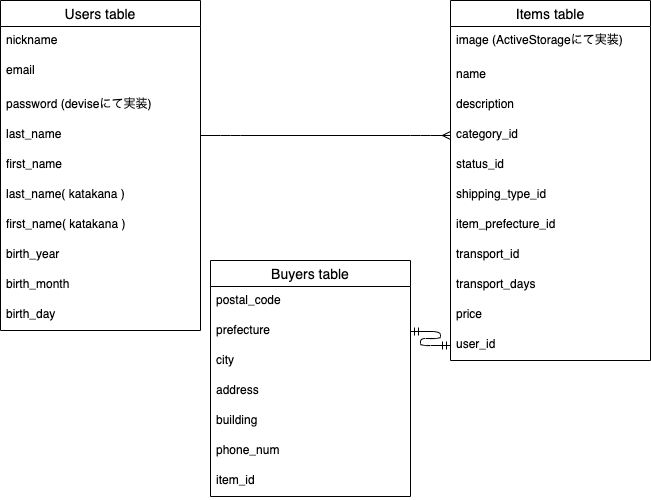

The diagram above was exported from draw.io. Its source (the exported page's mxGraphModel, read from the mxfile embedded in the PNG):
<mxGraphModel dx="834" dy="680" grid="1" gridSize="10" guides="1" tooltips="1" connect="1" arrows="1" fold="1" page="1" pageScale="1" pageWidth="827" pageHeight="1169" math="0" shadow="0">
  <root>
    <mxCell id="0" />
    <mxCell id="1" parent="0" />
    <mxCell id="2" value="Users table" style="swimlane;fontStyle=0;childLayout=stackLayout;horizontal=1;startSize=26;horizontalStack=0;resizeParent=1;resizeParentMax=0;resizeLast=0;collapsible=1;marginBottom=0;align=center;fontSize=14;" vertex="1" parent="1">
      <mxGeometry x="50" y="60" width="200" height="330" as="geometry">
        <mxRectangle x="50" y="150" width="50" height="26" as="alternateBounds" />
      </mxGeometry>
    </mxCell>
    <mxCell id="3" value="nickname" style="text;strokeColor=none;fillColor=none;spacingLeft=4;spacingRight=4;overflow=hidden;rotatable=0;points=[[0,0.5],[1,0.5]];portConstraint=eastwest;fontSize=12;" vertex="1" parent="2">
      <mxGeometry y="26" width="200" height="30" as="geometry" />
    </mxCell>
    <mxCell id="4" value="email" style="text;strokeColor=none;fillColor=none;spacingLeft=4;spacingRight=4;overflow=hidden;rotatable=0;points=[[0,0.5],[1,0.5]];portConstraint=eastwest;fontSize=12;" vertex="1" parent="2">
      <mxGeometry y="56" width="200" height="34" as="geometry" />
    </mxCell>
    <mxCell id="5" value="password (deviseにて実装)" style="text;strokeColor=none;fillColor=none;spacingLeft=4;spacingRight=4;overflow=hidden;rotatable=0;points=[[0,0.5],[1,0.5]];portConstraint=eastwest;fontSize=12;" vertex="1" parent="2">
      <mxGeometry y="90" width="200" height="30" as="geometry" />
    </mxCell>
    <mxCell id="6" value="last_name" style="text;strokeColor=none;fillColor=none;spacingLeft=4;spacingRight=4;overflow=hidden;rotatable=0;points=[[0,0.5],[1,0.5]];portConstraint=eastwest;fontSize=12;" vertex="1" parent="2">
      <mxGeometry y="120" width="200" height="30" as="geometry" />
    </mxCell>
    <mxCell id="7" value="first_name" style="text;strokeColor=none;fillColor=none;spacingLeft=4;spacingRight=4;overflow=hidden;rotatable=0;points=[[0,0.5],[1,0.5]];portConstraint=eastwest;fontSize=12;" vertex="1" parent="2">
      <mxGeometry y="150" width="200" height="30" as="geometry" />
    </mxCell>
    <mxCell id="8" value="last_name( katakana )" style="text;strokeColor=none;fillColor=none;spacingLeft=4;spacingRight=4;overflow=hidden;rotatable=0;points=[[0,0.5],[1,0.5]];portConstraint=eastwest;fontSize=12;" vertex="1" parent="2">
      <mxGeometry y="180" width="200" height="30" as="geometry" />
    </mxCell>
    <mxCell id="9" value="first_name( katakana )" style="text;strokeColor=none;fillColor=none;spacingLeft=4;spacingRight=4;overflow=hidden;rotatable=0;points=[[0,0.5],[1,0.5]];portConstraint=eastwest;fontSize=12;" vertex="1" parent="2">
      <mxGeometry y="210" width="200" height="30" as="geometry" />
    </mxCell>
    <mxCell id="10" value="birth_year" style="text;strokeColor=none;fillColor=none;spacingLeft=4;spacingRight=4;overflow=hidden;rotatable=0;points=[[0,0.5],[1,0.5]];portConstraint=eastwest;fontSize=12;" vertex="1" parent="2">
      <mxGeometry y="240" width="200" height="30" as="geometry" />
    </mxCell>
    <mxCell id="11" value="birth_month" style="text;strokeColor=none;fillColor=none;spacingLeft=4;spacingRight=4;overflow=hidden;rotatable=0;points=[[0,0.5],[1,0.5]];portConstraint=eastwest;fontSize=12;" vertex="1" parent="2">
      <mxGeometry y="270" width="200" height="30" as="geometry" />
    </mxCell>
    <mxCell id="12" value="birth_day" style="text;strokeColor=none;fillColor=none;spacingLeft=4;spacingRight=4;overflow=hidden;rotatable=0;points=[[0,0.5],[1,0.5]];portConstraint=eastwest;fontSize=12;" vertex="1" parent="2">
      <mxGeometry y="300" width="200" height="30" as="geometry" />
    </mxCell>
    <mxCell id="13" value="Items table" style="swimlane;fontStyle=0;childLayout=stackLayout;horizontal=1;startSize=26;horizontalStack=0;resizeParent=1;resizeParentMax=0;resizeLast=0;collapsible=1;marginBottom=0;align=center;fontSize=14;" vertex="1" parent="1">
      <mxGeometry x="500" y="60" width="200" height="360" as="geometry">
        <mxRectangle x="50" y="150" width="50" height="26" as="alternateBounds" />
      </mxGeometry>
    </mxCell>
    <mxCell id="15" value="image (ActiveStorageにて実装)" style="text;strokeColor=none;fillColor=none;spacingLeft=4;spacingRight=4;overflow=hidden;rotatable=0;points=[[0,0.5],[1,0.5]];portConstraint=eastwest;fontSize=12;" vertex="1" parent="13">
      <mxGeometry y="26" width="200" height="34" as="geometry" />
    </mxCell>
    <mxCell id="16" value="name" style="text;strokeColor=none;fillColor=none;spacingLeft=4;spacingRight=4;overflow=hidden;rotatable=0;points=[[0,0.5],[1,0.5]];portConstraint=eastwest;fontSize=12;" vertex="1" parent="13">
      <mxGeometry y="60" width="200" height="30" as="geometry" />
    </mxCell>
    <mxCell id="17" value="description" style="text;strokeColor=none;fillColor=none;spacingLeft=4;spacingRight=4;overflow=hidden;rotatable=0;points=[[0,0.5],[1,0.5]];portConstraint=eastwest;fontSize=12;" vertex="1" parent="13">
      <mxGeometry y="90" width="200" height="30" as="geometry" />
    </mxCell>
    <mxCell id="18" value="category_id" style="text;strokeColor=none;fillColor=none;spacingLeft=4;spacingRight=4;overflow=hidden;rotatable=0;points=[[0,0.5],[1,0.5]];portConstraint=eastwest;fontSize=12;" vertex="1" parent="13">
      <mxGeometry y="120" width="200" height="30" as="geometry" />
    </mxCell>
    <mxCell id="19" value="status_id" style="text;strokeColor=none;fillColor=none;spacingLeft=4;spacingRight=4;overflow=hidden;rotatable=0;points=[[0,0.5],[1,0.5]];portConstraint=eastwest;fontSize=12;" vertex="1" parent="13">
      <mxGeometry y="150" width="200" height="30" as="geometry" />
    </mxCell>
    <mxCell id="20" value="shipping_type_id" style="text;strokeColor=none;fillColor=none;spacingLeft=4;spacingRight=4;overflow=hidden;rotatable=0;points=[[0,0.5],[1,0.5]];portConstraint=eastwest;fontSize=12;" vertex="1" parent="13">
      <mxGeometry y="180" width="200" height="30" as="geometry" />
    </mxCell>
    <mxCell id="21" value="item_prefecture_id" style="text;strokeColor=none;fillColor=none;spacingLeft=4;spacingRight=4;overflow=hidden;rotatable=0;points=[[0,0.5],[1,0.5]];portConstraint=eastwest;fontSize=12;" vertex="1" parent="13">
      <mxGeometry y="210" width="200" height="30" as="geometry" />
    </mxCell>
    <mxCell id="22" value="transport_id" style="text;strokeColor=none;fillColor=none;spacingLeft=4;spacingRight=4;overflow=hidden;rotatable=0;points=[[0,0.5],[1,0.5]];portConstraint=eastwest;fontSize=12;" vertex="1" parent="13">
      <mxGeometry y="240" width="200" height="30" as="geometry" />
    </mxCell>
    <mxCell id="23" value="transport_days" style="text;strokeColor=none;fillColor=none;spacingLeft=4;spacingRight=4;overflow=hidden;rotatable=0;points=[[0,0.5],[1,0.5]];portConstraint=eastwest;fontSize=12;" vertex="1" parent="13">
      <mxGeometry y="270" width="200" height="30" as="geometry" />
    </mxCell>
    <mxCell id="27" value="price" style="text;strokeColor=none;fillColor=none;spacingLeft=4;spacingRight=4;overflow=hidden;rotatable=0;points=[[0,0.5],[1,0.5]];portConstraint=eastwest;fontSize=12;" vertex="1" parent="13">
      <mxGeometry y="300" width="200" height="30" as="geometry" />
    </mxCell>
    <mxCell id="28" value="user_id" style="text;strokeColor=none;fillColor=none;spacingLeft=4;spacingRight=4;overflow=hidden;rotatable=0;points=[[0,0.5],[1,0.5]];portConstraint=eastwest;fontSize=12;" vertex="1" parent="13">
      <mxGeometry y="330" width="200" height="30" as="geometry" />
    </mxCell>
    <mxCell id="31" value="" style="edgeStyle=entityRelationEdgeStyle;fontSize=12;html=1;endArrow=ERmany;exitX=1;exitY=0.5;exitDx=0;exitDy=0;" edge="1" parent="1" source="6">
      <mxGeometry width="100" height="100" relative="1" as="geometry">
        <mxPoint x="350" y="320" as="sourcePoint" />
        <mxPoint x="500" y="195" as="targetPoint" />
      </mxGeometry>
    </mxCell>
    <mxCell id="51" value="" style="edgeStyle=entityRelationEdgeStyle;fontSize=12;html=1;endArrow=ERmandOne;startArrow=ERmandOne;entryX=0;entryY=0.5;entryDx=0;entryDy=0;exitX=1;exitY=0.5;exitDx=0;exitDy=0;" edge="1" parent="1" source="44" target="28">
      <mxGeometry width="100" height="100" relative="1" as="geometry">
        <mxPoint x="320" y="635" as="sourcePoint" />
        <mxPoint x="420" y="535" as="targetPoint" />
      </mxGeometry>
    </mxCell>
    <mxCell id="32" value="Buyers table" style="swimlane;fontStyle=0;childLayout=stackLayout;horizontal=1;startSize=26;horizontalStack=0;resizeParent=1;resizeParentMax=0;resizeLast=0;collapsible=1;marginBottom=0;align=center;fontSize=14;" vertex="1" parent="1">
      <mxGeometry x="260" y="320" width="200" height="236" as="geometry">
        <mxRectangle x="50" y="150" width="50" height="26" as="alternateBounds" />
      </mxGeometry>
    </mxCell>
    <mxCell id="40" value="postal_code" style="text;strokeColor=none;fillColor=none;spacingLeft=4;spacingRight=4;overflow=hidden;rotatable=0;points=[[0,0.5],[1,0.5]];portConstraint=eastwest;fontSize=12;" vertex="1" parent="32">
      <mxGeometry y="26" width="200" height="30" as="geometry" />
    </mxCell>
    <mxCell id="44" value="prefecture" style="text;strokeColor=none;fillColor=none;spacingLeft=4;spacingRight=4;overflow=hidden;rotatable=0;points=[[0,0.5],[1,0.5]];portConstraint=eastwest;fontSize=12;" vertex="1" parent="32">
      <mxGeometry y="56" width="200" height="30" as="geometry" />
    </mxCell>
    <mxCell id="45" value="city" style="text;strokeColor=none;fillColor=none;spacingLeft=4;spacingRight=4;overflow=hidden;rotatable=0;points=[[0,0.5],[1,0.5]];portConstraint=eastwest;fontSize=12;" vertex="1" parent="32">
      <mxGeometry y="86" width="200" height="30" as="geometry" />
    </mxCell>
    <mxCell id="46" value="address" style="text;strokeColor=none;fillColor=none;spacingLeft=4;spacingRight=4;overflow=hidden;rotatable=0;points=[[0,0.5],[1,0.5]];portConstraint=eastwest;fontSize=12;" vertex="1" parent="32">
      <mxGeometry y="116" width="200" height="30" as="geometry" />
    </mxCell>
    <mxCell id="47" value="building" style="text;strokeColor=none;fillColor=none;spacingLeft=4;spacingRight=4;overflow=hidden;rotatable=0;points=[[0,0.5],[1,0.5]];portConstraint=eastwest;fontSize=12;" vertex="1" parent="32">
      <mxGeometry y="146" width="200" height="30" as="geometry" />
    </mxCell>
    <mxCell id="48" value="phone_num" style="text;strokeColor=none;fillColor=none;spacingLeft=4;spacingRight=4;overflow=hidden;rotatable=0;points=[[0,0.5],[1,0.5]];portConstraint=eastwest;fontSize=12;" vertex="1" parent="32">
      <mxGeometry y="176" width="200" height="30" as="geometry" />
    </mxCell>
    <mxCell id="49" value="item_id" style="text;strokeColor=none;fillColor=none;spacingLeft=4;spacingRight=4;overflow=hidden;rotatable=0;points=[[0,0.5],[1,0.5]];portConstraint=eastwest;fontSize=12;" vertex="1" parent="32">
      <mxGeometry y="206" width="200" height="30" as="geometry" />
    </mxCell>
  </root>
</mxGraphModel>